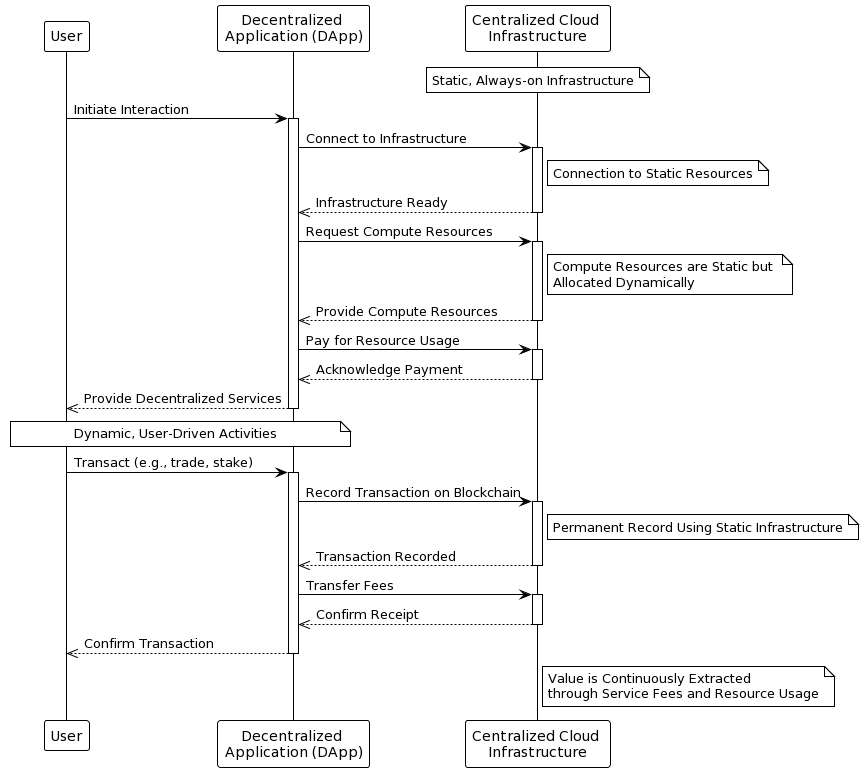

The diagram above was rendered by PlantUML. Its source (embedded in the PNG):
@startuml
!theme plain

participant "User" as User
participant "Decentralized \nApplication (DApp)" as DApp
participant "Centralized Cloud \nInfrastructure" as Cloud

note over Cloud: Static, Always-on Infrastructure

User -> DApp: Initiate Interaction
activate DApp

DApp -> Cloud: Connect to Infrastructure
activate Cloud
note right of Cloud: Connection to Static Resources

Cloud -->> DApp: Infrastructure Ready
deactivate Cloud

DApp -> Cloud: Request Compute Resources
activate Cloud
note right of Cloud: Compute Resources are Static but \nAllocated Dynamically

Cloud -->> DApp: Provide Compute Resources
deactivate Cloud

DApp -> Cloud: Pay for Resource Usage
activate Cloud
Cloud -->> DApp: Acknowledge Payment
deactivate Cloud

DApp -->> User: Provide Decentralized Services
deactivate DApp

note over User, DApp: Dynamic, User-Driven Activities

User -> DApp: Transact (e.g., trade, stake)
activate DApp

DApp -> Cloud: Record Transaction on Blockchain
activate Cloud
note right of Cloud: Permanent Record Using Static Infrastructure

Cloud -->> DApp: Transaction Recorded
deactivate Cloud

DApp -> Cloud: Transfer Fees
activate Cloud
Cloud -->> DApp: Confirm Receipt
deactivate Cloud

DApp -->> User: Confirm Transaction
deactivate DApp

note right of Cloud: Value is Continuously Extracted \nthrough Service Fees and Resource Usage
@enduml